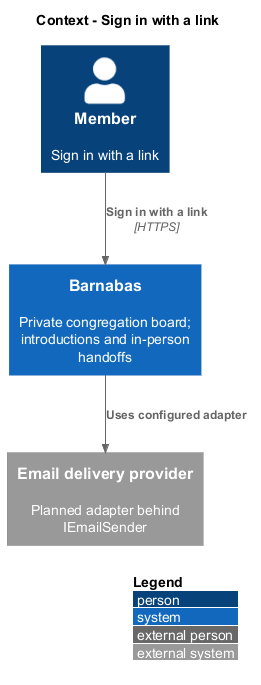

The diagram above was rendered by PlantUML. Its source (embedded in the PNG):
@startuml
!include <C4/C4_Context>
LAYOUT_WITH_LEGEND()
title Context - Sign in with a link
Person(actor, "Member", "Sign in with a link")
System(barnabas, "Barnabas", "Private congregation board; introductions and in-person handoffs")
Rel(actor, barnabas, "Sign in with a link", "HTTPS")
System_Ext(external, "Email delivery provider", "Planned adapter behind IEmailSender")
Rel(barnabas, external, "Uses configured adapter")
@enduml